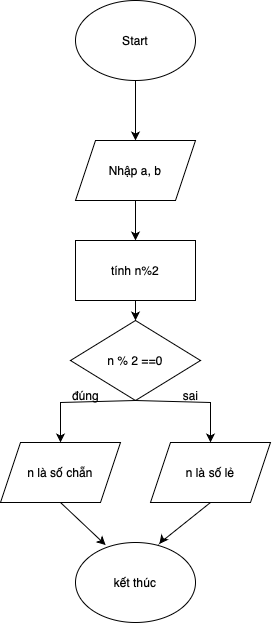

The diagram above was exported from draw.io. Its source (the exported page's mxGraphModel, read from the mxfile embedded in the PNG):
<mxGraphModel dx="647" dy="430" grid="1" gridSize="10" guides="1" tooltips="1" connect="1" arrows="1" fold="1" page="1" pageScale="1" pageWidth="827" pageHeight="1169" math="0" shadow="0">
  <root>
    <mxCell id="0" />
    <mxCell id="1" parent="0" />
    <mxCell id="9AcacUm41Cb9Jya62HhK-1" value="Start" style="ellipse;whiteSpace=wrap;html=1;" parent="1" vertex="1">
      <mxGeometry x="375" y="40" width="120" height="80" as="geometry" />
    </mxCell>
    <mxCell id="HH0O_W1pZbGXIyZw1Qh8-1" value="Nhập a, b" style="shape=parallelogram;perimeter=parallelogramPerimeter;whiteSpace=wrap;html=1;fixedSize=1;" vertex="1" parent="1">
      <mxGeometry x="375" y="180" width="120" height="60" as="geometry" />
    </mxCell>
    <mxCell id="HH0O_W1pZbGXIyZw1Qh8-2" value="" style="endArrow=classic;html=1;rounded=0;entryX=0.5;entryY=0;entryDx=0;entryDy=0;" edge="1" parent="1" source="9AcacUm41Cb9Jya62HhK-1" target="HH0O_W1pZbGXIyZw1Qh8-1">
      <mxGeometry width="50" height="50" relative="1" as="geometry">
        <mxPoint x="410" y="160" as="sourcePoint" />
        <mxPoint x="460" y="110" as="targetPoint" />
      </mxGeometry>
    </mxCell>
    <mxCell id="HH0O_W1pZbGXIyZw1Qh8-3" value="n % 2 ==0" style="rhombus;whiteSpace=wrap;html=1;" vertex="1" parent="1">
      <mxGeometry x="370" y="360" width="130" height="80" as="geometry" />
    </mxCell>
    <mxCell id="HH0O_W1pZbGXIyZw1Qh8-4" value="" style="endArrow=classic;html=1;rounded=0;" edge="1" parent="1" source="HH0O_W1pZbGXIyZw1Qh8-15">
      <mxGeometry width="50" height="50" relative="1" as="geometry">
        <mxPoint x="434.66" y="240" as="sourcePoint" />
        <mxPoint x="435" y="360" as="targetPoint" />
      </mxGeometry>
    </mxCell>
    <mxCell id="HH0O_W1pZbGXIyZw1Qh8-6" value="n là số chẵn" style="shape=parallelogram;perimeter=parallelogramPerimeter;whiteSpace=wrap;html=1;fixedSize=1;" vertex="1" parent="1">
      <mxGeometry x="300" y="482" width="120" height="60" as="geometry" />
    </mxCell>
    <mxCell id="HH0O_W1pZbGXIyZw1Qh8-7" value="n là số lẻ" style="shape=parallelogram;perimeter=parallelogramPerimeter;whiteSpace=wrap;html=1;fixedSize=1;" vertex="1" parent="1">
      <mxGeometry x="450" y="482" width="120" height="60" as="geometry" />
    </mxCell>
    <mxCell id="HH0O_W1pZbGXIyZw1Qh8-8" value="" style="endArrow=classic;html=1;rounded=0;entryX=0.5;entryY=0;entryDx=0;entryDy=0;exitX=0.5;exitY=1;exitDx=0;exitDy=0;" edge="1" parent="1" source="HH0O_W1pZbGXIyZw1Qh8-3" target="HH0O_W1pZbGXIyZw1Qh8-6">
      <mxGeometry width="50" height="50" relative="1" as="geometry">
        <mxPoint x="420" y="452" as="sourcePoint" />
        <mxPoint x="290" y="532" as="targetPoint" />
        <Array as="points">
          <mxPoint x="360" y="442" />
        </Array>
      </mxGeometry>
    </mxCell>
    <mxCell id="HH0O_W1pZbGXIyZw1Qh8-9" value="" style="endArrow=classic;html=1;rounded=0;exitX=0.5;exitY=1;exitDx=0;exitDy=0;" edge="1" parent="1" source="HH0O_W1pZbGXIyZw1Qh8-3">
      <mxGeometry width="50" height="50" relative="1" as="geometry">
        <mxPoint x="520" y="442" as="sourcePoint" />
        <mxPoint x="510" y="482" as="targetPoint" />
        <Array as="points">
          <mxPoint x="510" y="442" />
          <mxPoint x="510" y="480" />
        </Array>
      </mxGeometry>
    </mxCell>
    <mxCell id="HH0O_W1pZbGXIyZw1Qh8-10" value="đúng" style="text;html=1;align=center;verticalAlign=middle;resizable=0;points=[];autosize=1;strokeColor=none;fillColor=none;" vertex="1" parent="1">
      <mxGeometry x="360" y="420" width="50" height="30" as="geometry" />
    </mxCell>
    <mxCell id="HH0O_W1pZbGXIyZw1Qh8-11" value="sai" style="text;html=1;align=center;verticalAlign=middle;resizable=0;points=[];autosize=1;strokeColor=none;fillColor=none;" vertex="1" parent="1">
      <mxGeometry x="470" y="420" width="40" height="30" as="geometry" />
    </mxCell>
    <mxCell id="HH0O_W1pZbGXIyZw1Qh8-12" value="" style="endArrow=classic;html=1;rounded=0;exitX=0.5;exitY=1;exitDx=0;exitDy=0;entryX=0.251;entryY=0.032;entryDx=0;entryDy=0;entryPerimeter=0;" edge="1" parent="1" source="HH0O_W1pZbGXIyZw1Qh8-6" target="HH0O_W1pZbGXIyZw1Qh8-14">
      <mxGeometry width="50" height="50" relative="1" as="geometry">
        <mxPoint x="380" y="632" as="sourcePoint" />
        <mxPoint x="430" y="582" as="targetPoint" />
      </mxGeometry>
    </mxCell>
    <mxCell id="HH0O_W1pZbGXIyZw1Qh8-13" value="" style="endArrow=classic;html=1;rounded=0;exitX=0.5;exitY=1;exitDx=0;exitDy=0;entryX=0.699;entryY=0.018;entryDx=0;entryDy=0;entryPerimeter=0;" edge="1" parent="1" source="HH0O_W1pZbGXIyZw1Qh8-7" target="HH0O_W1pZbGXIyZw1Qh8-14">
      <mxGeometry width="50" height="50" relative="1" as="geometry">
        <mxPoint x="420" y="502" as="sourcePoint" />
        <mxPoint x="440" y="582" as="targetPoint" />
        <Array as="points">
          <mxPoint x="460" y="582" />
        </Array>
      </mxGeometry>
    </mxCell>
    <mxCell id="HH0O_W1pZbGXIyZw1Qh8-14" value="kết thúc" style="ellipse;whiteSpace=wrap;html=1;" vertex="1" parent="1">
      <mxGeometry x="375" y="582" width="120" height="80" as="geometry" />
    </mxCell>
    <mxCell id="HH0O_W1pZbGXIyZw1Qh8-15" value="tính n%2" style="rounded=0;whiteSpace=wrap;html=1;" vertex="1" parent="1">
      <mxGeometry x="375" y="280" width="120" height="60" as="geometry" />
    </mxCell>
    <mxCell id="HH0O_W1pZbGXIyZw1Qh8-16" value="" style="endArrow=classic;html=1;rounded=0;exitX=0.5;exitY=1;exitDx=0;exitDy=0;entryX=0.5;entryY=0;entryDx=0;entryDy=0;" edge="1" parent="1" source="HH0O_W1pZbGXIyZw1Qh8-1" target="HH0O_W1pZbGXIyZw1Qh8-15">
      <mxGeometry width="50" height="50" relative="1" as="geometry">
        <mxPoint x="410" y="450" as="sourcePoint" />
        <mxPoint x="460" y="400" as="targetPoint" />
      </mxGeometry>
    </mxCell>
  </root>
</mxGraphModel>